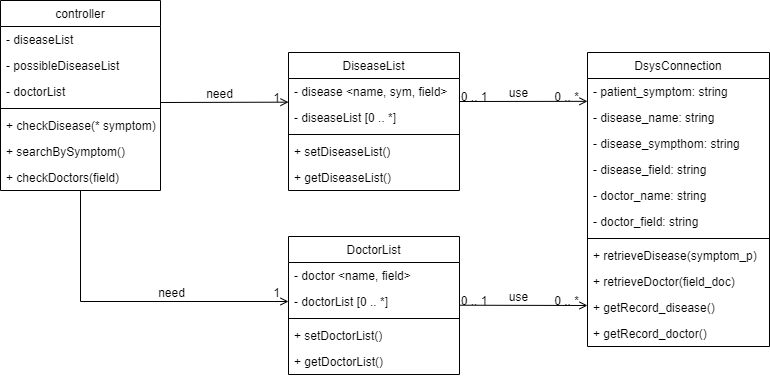

The diagram above was exported from draw.io. Its source (the exported page's mxGraphModel, read from the mxfile embedded in the PNG):
<mxGraphModel dx="612" dy="586" grid="1" gridSize="10" guides="1" tooltips="1" connect="1" arrows="1" fold="1" page="1" pageScale="1" pageWidth="827" pageHeight="1169" math="0" shadow="0">
  <root>
    <mxCell id="WIyWlLk6GJQsqaUBKTNV-0" />
    <mxCell id="WIyWlLk6GJQsqaUBKTNV-1" parent="WIyWlLk6GJQsqaUBKTNV-0" />
    <mxCell id="zkfFHV4jXpPFQw0GAbJ--6" value="controller" style="swimlane;fontStyle=0;align=center;verticalAlign=top;childLayout=stackLayout;horizontal=1;startSize=26;horizontalStack=0;resizeParent=1;resizeLast=0;collapsible=1;marginBottom=0;rounded=0;shadow=0;strokeWidth=1;" parent="WIyWlLk6GJQsqaUBKTNV-1" vertex="1">
      <mxGeometry x="120" y="309" width="160" height="190" as="geometry">
        <mxRectangle x="130" y="380" width="160" height="26" as="alternateBounds" />
      </mxGeometry>
    </mxCell>
    <mxCell id="zkfFHV4jXpPFQw0GAbJ--7" value="- diseaseList" style="text;align=left;verticalAlign=top;spacingLeft=4;spacingRight=4;overflow=hidden;rotatable=0;points=[[0,0.5],[1,0.5]];portConstraint=eastwest;" parent="zkfFHV4jXpPFQw0GAbJ--6" vertex="1">
      <mxGeometry y="26" width="160" height="26" as="geometry" />
    </mxCell>
    <mxCell id="zkfFHV4jXpPFQw0GAbJ--8" value="- possibleDiseaseList" style="text;align=left;verticalAlign=top;spacingLeft=4;spacingRight=4;overflow=hidden;rotatable=0;points=[[0,0.5],[1,0.5]];portConstraint=eastwest;rounded=0;shadow=0;html=0;" parent="zkfFHV4jXpPFQw0GAbJ--6" vertex="1">
      <mxGeometry y="52" width="160" height="26" as="geometry" />
    </mxCell>
    <mxCell id="OyS-1-b4W0jsBxzDR7Cn-52" value="- doctorList" style="text;align=left;verticalAlign=top;spacingLeft=4;spacingRight=4;overflow=hidden;rotatable=0;points=[[0,0.5],[1,0.5]];portConstraint=eastwest;rounded=0;shadow=0;html=0;" vertex="1" parent="zkfFHV4jXpPFQw0GAbJ--6">
      <mxGeometry y="78" width="160" height="26" as="geometry" />
    </mxCell>
    <mxCell id="zkfFHV4jXpPFQw0GAbJ--9" value="" style="line;html=1;strokeWidth=1;align=left;verticalAlign=middle;spacingTop=-1;spacingLeft=3;spacingRight=3;rotatable=0;labelPosition=right;points=[];portConstraint=eastwest;" parent="zkfFHV4jXpPFQw0GAbJ--6" vertex="1">
      <mxGeometry y="104" width="160" height="8" as="geometry" />
    </mxCell>
    <mxCell id="zkfFHV4jXpPFQw0GAbJ--10" value="+ checkDisease(* symptom)" style="text;align=left;verticalAlign=top;spacingLeft=4;spacingRight=4;overflow=hidden;rotatable=0;points=[[0,0.5],[1,0.5]];portConstraint=eastwest;fontStyle=0" parent="zkfFHV4jXpPFQw0GAbJ--6" vertex="1">
      <mxGeometry y="112" width="160" height="26" as="geometry" />
    </mxCell>
    <mxCell id="zkfFHV4jXpPFQw0GAbJ--11" value="+ searchBySymptom()" style="text;align=left;verticalAlign=top;spacingLeft=4;spacingRight=4;overflow=hidden;rotatable=0;points=[[0,0.5],[1,0.5]];portConstraint=eastwest;" parent="zkfFHV4jXpPFQw0GAbJ--6" vertex="1">
      <mxGeometry y="138" width="160" height="26" as="geometry" />
    </mxCell>
    <mxCell id="OyS-1-b4W0jsBxzDR7Cn-53" value="+ checkDoctors(field)" style="text;align=left;verticalAlign=top;spacingLeft=4;spacingRight=4;overflow=hidden;rotatable=0;points=[[0,0.5],[1,0.5]];portConstraint=eastwest;" vertex="1" parent="zkfFHV4jXpPFQw0GAbJ--6">
      <mxGeometry y="164" width="160" height="26" as="geometry" />
    </mxCell>
    <mxCell id="zkfFHV4jXpPFQw0GAbJ--13" value="DiseaseList" style="swimlane;fontStyle=0;align=center;verticalAlign=top;childLayout=stackLayout;horizontal=1;startSize=26;horizontalStack=0;resizeParent=1;resizeLast=0;collapsible=1;marginBottom=0;rounded=0;shadow=0;strokeWidth=1;" parent="WIyWlLk6GJQsqaUBKTNV-1" vertex="1">
      <mxGeometry x="408" y="361" width="171" height="138" as="geometry">
        <mxRectangle x="340" y="380" width="170" height="26" as="alternateBounds" />
      </mxGeometry>
    </mxCell>
    <mxCell id="zkfFHV4jXpPFQw0GAbJ--14" value="- disease &lt;name, sym, field&gt;" style="text;align=left;verticalAlign=top;spacingLeft=4;spacingRight=4;overflow=hidden;rotatable=0;points=[[0,0.5],[1,0.5]];portConstraint=eastwest;" parent="zkfFHV4jXpPFQw0GAbJ--13" vertex="1">
      <mxGeometry y="26" width="171" height="26" as="geometry" />
    </mxCell>
    <mxCell id="OyS-1-b4W0jsBxzDR7Cn-15" value="- diseaseList [0 .. *]" style="text;align=left;verticalAlign=top;spacingLeft=4;spacingRight=4;overflow=hidden;rotatable=0;points=[[0,0.5],[1,0.5]];portConstraint=eastwest;" vertex="1" parent="zkfFHV4jXpPFQw0GAbJ--13">
      <mxGeometry y="52" width="171" height="26" as="geometry" />
    </mxCell>
    <mxCell id="zkfFHV4jXpPFQw0GAbJ--15" value="" style="line;html=1;strokeWidth=1;align=left;verticalAlign=middle;spacingTop=-1;spacingLeft=3;spacingRight=3;rotatable=0;labelPosition=right;points=[];portConstraint=eastwest;" parent="zkfFHV4jXpPFQw0GAbJ--13" vertex="1">
      <mxGeometry y="78" width="171" height="8" as="geometry" />
    </mxCell>
    <mxCell id="OyS-1-b4W0jsBxzDR7Cn-16" value="+ setDiseaseList()" style="text;align=left;verticalAlign=top;spacingLeft=4;spacingRight=4;overflow=hidden;rotatable=0;points=[[0,0.5],[1,0.5]];portConstraint=eastwest;fontStyle=0" vertex="1" parent="zkfFHV4jXpPFQw0GAbJ--13">
      <mxGeometry y="86" width="171" height="26" as="geometry" />
    </mxCell>
    <mxCell id="OyS-1-b4W0jsBxzDR7Cn-0" value="+ getDiseaseList()" style="text;align=left;verticalAlign=top;spacingLeft=4;spacingRight=4;overflow=hidden;rotatable=0;points=[[0,0.5],[1,0.5]];portConstraint=eastwest;fontStyle=0" vertex="1" parent="zkfFHV4jXpPFQw0GAbJ--13">
      <mxGeometry y="112" width="171" height="26" as="geometry" />
    </mxCell>
    <mxCell id="OyS-1-b4W0jsBxzDR7Cn-1" value="DsysConnection" style="swimlane;fontStyle=0;align=center;verticalAlign=top;childLayout=stackLayout;horizontal=1;startSize=26;horizontalStack=0;resizeParent=1;resizeLast=0;collapsible=1;marginBottom=0;rounded=0;shadow=0;strokeWidth=1;" vertex="1" parent="WIyWlLk6GJQsqaUBKTNV-1">
      <mxGeometry x="707" y="361" width="182" height="294" as="geometry">
        <mxRectangle x="550" y="140" width="160" height="26" as="alternateBounds" />
      </mxGeometry>
    </mxCell>
    <mxCell id="OyS-1-b4W0jsBxzDR7Cn-6" value="- patient_symptom: string" style="text;align=left;verticalAlign=top;spacingLeft=4;spacingRight=4;overflow=hidden;rotatable=0;points=[[0,0.5],[1,0.5]];portConstraint=eastwest;rounded=0;shadow=0;html=0;" vertex="1" parent="OyS-1-b4W0jsBxzDR7Cn-1">
      <mxGeometry y="26" width="182" height="26" as="geometry" />
    </mxCell>
    <mxCell id="OyS-1-b4W0jsBxzDR7Cn-5" value="- disease_name: string" style="text;align=left;verticalAlign=top;spacingLeft=4;spacingRight=4;overflow=hidden;rotatable=0;points=[[0,0.5],[1,0.5]];portConstraint=eastwest;rounded=0;shadow=0;html=0;" vertex="1" parent="OyS-1-b4W0jsBxzDR7Cn-1">
      <mxGeometry y="52" width="182" height="26" as="geometry" />
    </mxCell>
    <mxCell id="OyS-1-b4W0jsBxzDR7Cn-19" value="- disease_sympthom: string" style="text;align=left;verticalAlign=top;spacingLeft=4;spacingRight=4;overflow=hidden;rotatable=0;points=[[0,0.5],[1,0.5]];portConstraint=eastwest;rounded=0;shadow=0;html=0;" vertex="1" parent="OyS-1-b4W0jsBxzDR7Cn-1">
      <mxGeometry y="78" width="182" height="26" as="geometry" />
    </mxCell>
    <mxCell id="OyS-1-b4W0jsBxzDR7Cn-58" value="- disease_field: string" style="text;align=left;verticalAlign=top;spacingLeft=4;spacingRight=4;overflow=hidden;rotatable=0;points=[[0,0.5],[1,0.5]];portConstraint=eastwest;rounded=0;shadow=0;html=0;" vertex="1" parent="OyS-1-b4W0jsBxzDR7Cn-1">
      <mxGeometry y="104" width="182" height="26" as="geometry" />
    </mxCell>
    <mxCell id="OyS-1-b4W0jsBxzDR7Cn-18" value="- doctor_name: string" style="text;align=left;verticalAlign=top;spacingLeft=4;spacingRight=4;overflow=hidden;rotatable=0;points=[[0,0.5],[1,0.5]];portConstraint=eastwest;rounded=0;shadow=0;html=0;" vertex="1" parent="OyS-1-b4W0jsBxzDR7Cn-1">
      <mxGeometry y="130" width="182" height="26" as="geometry" />
    </mxCell>
    <mxCell id="OyS-1-b4W0jsBxzDR7Cn-59" value="- doctor_field: string" style="text;align=left;verticalAlign=top;spacingLeft=4;spacingRight=4;overflow=hidden;rotatable=0;points=[[0,0.5],[1,0.5]];portConstraint=eastwest;rounded=0;shadow=0;html=0;" vertex="1" parent="OyS-1-b4W0jsBxzDR7Cn-1">
      <mxGeometry y="156" width="182" height="26" as="geometry" />
    </mxCell>
    <mxCell id="OyS-1-b4W0jsBxzDR7Cn-7" value="" style="line;html=1;strokeWidth=1;align=left;verticalAlign=middle;spacingTop=-1;spacingLeft=3;spacingRight=3;rotatable=0;labelPosition=right;points=[];portConstraint=eastwest;" vertex="1" parent="OyS-1-b4W0jsBxzDR7Cn-1">
      <mxGeometry y="182" width="182" height="8" as="geometry" />
    </mxCell>
    <mxCell id="OyS-1-b4W0jsBxzDR7Cn-8" value="+ retrieveDisease(symptom_p)" style="text;align=left;verticalAlign=top;spacingLeft=4;spacingRight=4;overflow=hidden;rotatable=0;points=[[0,0.5],[1,0.5]];portConstraint=eastwest;" vertex="1" parent="OyS-1-b4W0jsBxzDR7Cn-1">
      <mxGeometry y="190" width="182" height="26" as="geometry" />
    </mxCell>
    <mxCell id="OyS-1-b4W0jsBxzDR7Cn-60" value="+ retrieveDoctor(field_doc)" style="text;align=left;verticalAlign=top;spacingLeft=4;spacingRight=4;overflow=hidden;rotatable=0;points=[[0,0.5],[1,0.5]];portConstraint=eastwest;" vertex="1" parent="OyS-1-b4W0jsBxzDR7Cn-1">
      <mxGeometry y="216" width="182" height="26" as="geometry" />
    </mxCell>
    <mxCell id="OyS-1-b4W0jsBxzDR7Cn-9" value="+ getRecord_disease()" style="text;align=left;verticalAlign=top;spacingLeft=4;spacingRight=4;overflow=hidden;rotatable=0;points=[[0,0.5],[1,0.5]];portConstraint=eastwest;" vertex="1" parent="OyS-1-b4W0jsBxzDR7Cn-1">
      <mxGeometry y="242" width="182" height="26" as="geometry" />
    </mxCell>
    <mxCell id="OyS-1-b4W0jsBxzDR7Cn-61" value="+ getRecord_doctor()" style="text;align=left;verticalAlign=top;spacingLeft=4;spacingRight=4;overflow=hidden;rotatable=0;points=[[0,0.5],[1,0.5]];portConstraint=eastwest;" vertex="1" parent="OyS-1-b4W0jsBxzDR7Cn-1">
      <mxGeometry y="268" width="182" height="26" as="geometry" />
    </mxCell>
    <mxCell id="OyS-1-b4W0jsBxzDR7Cn-11" value="" style="endArrow=open;shadow=0;strokeWidth=1;rounded=0;endFill=1;edgeStyle=elbowEdgeStyle;elbow=vertical;" edge="1" parent="WIyWlLk6GJQsqaUBKTNV-1">
      <mxGeometry x="0.5" y="41" relative="1" as="geometry">
        <mxPoint x="280" y="411" as="sourcePoint" />
        <mxPoint x="408" y="411" as="targetPoint" />
        <mxPoint x="-40" y="32" as="offset" />
      </mxGeometry>
    </mxCell>
    <mxCell id="OyS-1-b4W0jsBxzDR7Cn-13" value="1" style="resizable=0;align=right;verticalAlign=bottom;labelBackgroundColor=none;fontSize=12;" connectable="0" vertex="1" parent="OyS-1-b4W0jsBxzDR7Cn-11">
      <mxGeometry x="1" relative="1" as="geometry">
        <mxPoint x="-7" y="4" as="offset" />
      </mxGeometry>
    </mxCell>
    <mxCell id="OyS-1-b4W0jsBxzDR7Cn-14" value="need" style="text;html=1;resizable=0;points=[];;align=center;verticalAlign=middle;labelBackgroundColor=none;rounded=0;shadow=0;strokeWidth=1;fontSize=12;" vertex="1" connectable="0" parent="OyS-1-b4W0jsBxzDR7Cn-11">
      <mxGeometry x="0.5" y="49" relative="1" as="geometry">
        <mxPoint x="-38" y="40" as="offset" />
      </mxGeometry>
    </mxCell>
    <mxCell id="OyS-1-b4W0jsBxzDR7Cn-23" value="" style="endArrow=open;shadow=0;strokeWidth=1;rounded=0;endFill=1;edgeStyle=elbowEdgeStyle;elbow=vertical;" edge="1" parent="WIyWlLk6GJQsqaUBKTNV-1">
      <mxGeometry x="0.5" y="41" relative="1" as="geometry">
        <mxPoint x="579" y="410" as="sourcePoint" />
        <mxPoint x="707" y="410" as="targetPoint" />
        <mxPoint x="-40" y="32" as="offset" />
      </mxGeometry>
    </mxCell>
    <mxCell id="OyS-1-b4W0jsBxzDR7Cn-24" value="0 .. 1" style="resizable=0;align=left;verticalAlign=bottom;labelBackgroundColor=none;fontSize=12;" connectable="0" vertex="1" parent="OyS-1-b4W0jsBxzDR7Cn-23">
      <mxGeometry x="-1" relative="1" as="geometry">
        <mxPoint y="4" as="offset" />
      </mxGeometry>
    </mxCell>
    <mxCell id="OyS-1-b4W0jsBxzDR7Cn-25" value="0 .. *" style="resizable=0;align=right;verticalAlign=bottom;labelBackgroundColor=none;fontSize=12;" connectable="0" vertex="1" parent="OyS-1-b4W0jsBxzDR7Cn-23">
      <mxGeometry x="1" relative="1" as="geometry">
        <mxPoint x="-7" y="4" as="offset" />
      </mxGeometry>
    </mxCell>
    <mxCell id="OyS-1-b4W0jsBxzDR7Cn-26" value="use" style="text;html=1;resizable=0;points=[];;align=center;verticalAlign=middle;labelBackgroundColor=none;rounded=0;shadow=0;strokeWidth=1;fontSize=12;" vertex="1" connectable="0" parent="OyS-1-b4W0jsBxzDR7Cn-23">
      <mxGeometry x="0.5" y="49" relative="1" as="geometry">
        <mxPoint x="-38" y="40" as="offset" />
      </mxGeometry>
    </mxCell>
    <mxCell id="OyS-1-b4W0jsBxzDR7Cn-27" value="DoctorList" style="swimlane;fontStyle=0;align=center;verticalAlign=top;childLayout=stackLayout;horizontal=1;startSize=26;horizontalStack=0;resizeParent=1;resizeLast=0;collapsible=1;marginBottom=0;rounded=0;shadow=0;strokeWidth=1;" vertex="1" parent="WIyWlLk6GJQsqaUBKTNV-1">
      <mxGeometry x="408" y="545" width="171" height="138" as="geometry">
        <mxRectangle x="340" y="380" width="170" height="26" as="alternateBounds" />
      </mxGeometry>
    </mxCell>
    <mxCell id="OyS-1-b4W0jsBxzDR7Cn-28" value="- doctor &lt;name, field&gt;" style="text;align=left;verticalAlign=top;spacingLeft=4;spacingRight=4;overflow=hidden;rotatable=0;points=[[0,0.5],[1,0.5]];portConstraint=eastwest;" vertex="1" parent="OyS-1-b4W0jsBxzDR7Cn-27">
      <mxGeometry y="26" width="171" height="26" as="geometry" />
    </mxCell>
    <mxCell id="OyS-1-b4W0jsBxzDR7Cn-29" value="- doctorList [0 .. *]" style="text;align=left;verticalAlign=top;spacingLeft=4;spacingRight=4;overflow=hidden;rotatable=0;points=[[0,0.5],[1,0.5]];portConstraint=eastwest;" vertex="1" parent="OyS-1-b4W0jsBxzDR7Cn-27">
      <mxGeometry y="52" width="171" height="26" as="geometry" />
    </mxCell>
    <mxCell id="OyS-1-b4W0jsBxzDR7Cn-30" value="" style="line;html=1;strokeWidth=1;align=left;verticalAlign=middle;spacingTop=-1;spacingLeft=3;spacingRight=3;rotatable=0;labelPosition=right;points=[];portConstraint=eastwest;" vertex="1" parent="OyS-1-b4W0jsBxzDR7Cn-27">
      <mxGeometry y="78" width="171" height="8" as="geometry" />
    </mxCell>
    <mxCell id="OyS-1-b4W0jsBxzDR7Cn-31" value="+ setDoctorList()" style="text;align=left;verticalAlign=top;spacingLeft=4;spacingRight=4;overflow=hidden;rotatable=0;points=[[0,0.5],[1,0.5]];portConstraint=eastwest;fontStyle=0" vertex="1" parent="OyS-1-b4W0jsBxzDR7Cn-27">
      <mxGeometry y="86" width="171" height="26" as="geometry" />
    </mxCell>
    <mxCell id="OyS-1-b4W0jsBxzDR7Cn-32" value="+ getDoctorList()" style="text;align=left;verticalAlign=top;spacingLeft=4;spacingRight=4;overflow=hidden;rotatable=0;points=[[0,0.5],[1,0.5]];portConstraint=eastwest;fontStyle=0" vertex="1" parent="OyS-1-b4W0jsBxzDR7Cn-27">
      <mxGeometry y="112" width="171" height="26" as="geometry" />
    </mxCell>
    <mxCell id="OyS-1-b4W0jsBxzDR7Cn-43" value="" style="endArrow=open;shadow=0;strokeWidth=1;rounded=0;endFill=1;edgeStyle=elbowEdgeStyle;elbow=vertical;entryX=0;entryY=0.5;entryDx=0;entryDy=0;" edge="1" parent="WIyWlLk6GJQsqaUBKTNV-1" target="OyS-1-b4W0jsBxzDR7Cn-29">
      <mxGeometry x="0.5" y="41" relative="1" as="geometry">
        <mxPoint x="200" y="499" as="sourcePoint" />
        <mxPoint x="288.3137303340311" y="529" as="targetPoint" />
        <mxPoint x="-40" y="32" as="offset" />
        <Array as="points">
          <mxPoint x="310" y="610" />
        </Array>
      </mxGeometry>
    </mxCell>
    <mxCell id="OyS-1-b4W0jsBxzDR7Cn-45" value="1" style="resizable=0;align=right;verticalAlign=bottom;labelBackgroundColor=none;fontSize=12;" connectable="0" vertex="1" parent="OyS-1-b4W0jsBxzDR7Cn-43">
      <mxGeometry x="1" relative="1" as="geometry">
        <mxPoint x="-7" as="offset" />
      </mxGeometry>
    </mxCell>
    <mxCell id="OyS-1-b4W0jsBxzDR7Cn-46" value="need" style="text;html=1;resizable=0;points=[];;align=center;verticalAlign=middle;labelBackgroundColor=none;rounded=0;shadow=0;strokeWidth=1;fontSize=12;" vertex="1" connectable="0" parent="OyS-1-b4W0jsBxzDR7Cn-43">
      <mxGeometry x="0.5" y="49" relative="1" as="geometry">
        <mxPoint x="-38" y="40" as="offset" />
      </mxGeometry>
    </mxCell>
    <mxCell id="OyS-1-b4W0jsBxzDR7Cn-62" value="" style="endArrow=open;shadow=0;strokeWidth=1;rounded=0;endFill=1;edgeStyle=elbowEdgeStyle;elbow=vertical;" edge="1" parent="WIyWlLk6GJQsqaUBKTNV-1">
      <mxGeometry x="0.5" y="41" relative="1" as="geometry">
        <mxPoint x="579" y="613.71" as="sourcePoint" />
        <mxPoint x="707" y="613.71" as="targetPoint" />
        <mxPoint x="-40" y="32" as="offset" />
      </mxGeometry>
    </mxCell>
    <mxCell id="OyS-1-b4W0jsBxzDR7Cn-63" value="0 .. 1" style="resizable=0;align=left;verticalAlign=bottom;labelBackgroundColor=none;fontSize=12;" connectable="0" vertex="1" parent="OyS-1-b4W0jsBxzDR7Cn-62">
      <mxGeometry x="-1" relative="1" as="geometry">
        <mxPoint y="4" as="offset" />
      </mxGeometry>
    </mxCell>
    <mxCell id="OyS-1-b4W0jsBxzDR7Cn-64" value="0 .. *" style="resizable=0;align=right;verticalAlign=bottom;labelBackgroundColor=none;fontSize=12;" connectable="0" vertex="1" parent="OyS-1-b4W0jsBxzDR7Cn-62">
      <mxGeometry x="1" relative="1" as="geometry">
        <mxPoint x="-7" y="4" as="offset" />
      </mxGeometry>
    </mxCell>
    <mxCell id="OyS-1-b4W0jsBxzDR7Cn-65" value="use" style="text;html=1;resizable=0;points=[];;align=center;verticalAlign=middle;labelBackgroundColor=none;rounded=0;shadow=0;strokeWidth=1;fontSize=12;" vertex="1" connectable="0" parent="OyS-1-b4W0jsBxzDR7Cn-62">
      <mxGeometry x="0.5" y="49" relative="1" as="geometry">
        <mxPoint x="-38" y="40" as="offset" />
      </mxGeometry>
    </mxCell>
  </root>
</mxGraphModel>